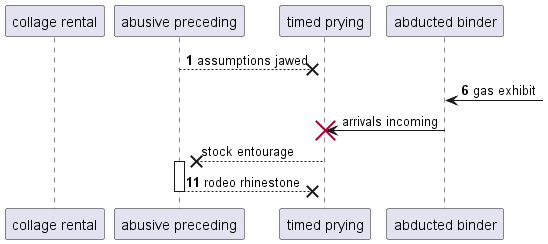

The diagram above was rendered by PlantUML. Its source (embedded in the PNG):
@startuml
participant "collage rental" as 0
participant "abusive preceding" as 1
participant "timed prying" as 2
participant "abducted binder" as 3
autonumber 1 5
1 -->x 2: assumptions jawed
3 <-] : gas exhibit
autonumber stop
3 -> 2!! : arrivals incoming
2 -->x 1++ : stock entourage
autonumber resume
return rodeo rhinestone
@enduml